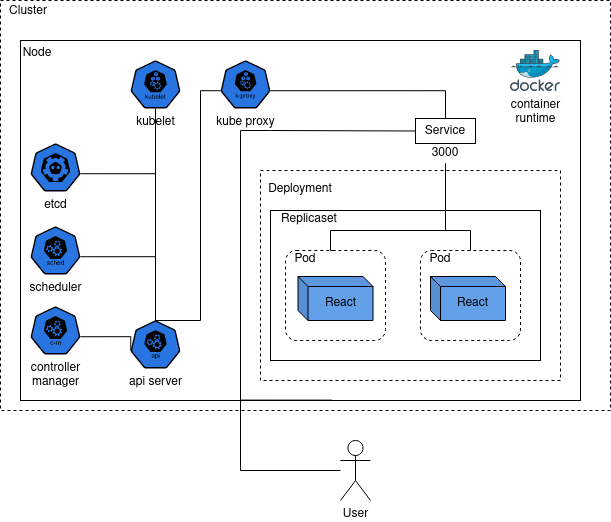

The diagram above was exported from draw.io. Its source (the exported page's mxGraphModel, read from the mxfile embedded in the PNG):
<mxGraphModel dx="665" dy="442" grid="1" gridSize="10" guides="1" tooltips="1" connect="1" arrows="1" fold="1" page="1" pageScale="1" pageWidth="850" pageHeight="1100" background="none" math="0" shadow="0">
  <root>
    <mxCell id="0" />
    <mxCell id="1" parent="0" />
    <mxCell id="owWRNJUSUV1AwwsD3CPz-6" value="Replicaset" style="rounded=0;whiteSpace=wrap;html=1;fillColor=none;movableLabel=1;" vertex="1" parent="1">
      <mxGeometry x="410" y="320" width="270" height="150" as="geometry">
        <mxPoint x="-96" y="-66" as="offset" />
      </mxGeometry>
    </mxCell>
    <mxCell id="cbzeHhdR3mQzWy2dV4Z3-4" value="Node" style="rounded=0;whiteSpace=wrap;html=1;fillColor=none;container=0;metaEdit=0;movableLabel=0;noLabel=0;" parent="1" vertex="1">
      <mxGeometry x="160" y="150" width="560" height="360" as="geometry">
        <mxPoint x="-263" y="-167" as="offset" />
      </mxGeometry>
    </mxCell>
    <mxCell id="cbzeHhdR3mQzWy2dV4Z3-3" value="&lt;div&gt;Cluster&lt;/div&gt;" style="rounded=0;whiteSpace=wrap;html=1;fillColor=none;dashed=1;comic=0;movableLabel=0;" parent="1" vertex="1">
      <mxGeometry x="140" y="110" width="610" height="410" as="geometry">
        <mxPoint x="-277" y="-194" as="offset" />
      </mxGeometry>
    </mxCell>
    <mxCell id="owWRNJUSUV1AwwsD3CPz-5" value="Deployment" style="rounded=0;whiteSpace=wrap;html=1;fillColor=none;movableLabel=1;dashed=1;" vertex="1" parent="1">
      <mxGeometry x="400" y="280" width="300" height="210" as="geometry">
        <mxPoint x="-110" y="-86" as="offset" />
      </mxGeometry>
    </mxCell>
    <mxCell id="cbzeHhdR3mQzWy2dV4Z3-1" value="User" style="shape=umlActor;verticalLabelPosition=bottom;verticalAlign=top;html=1;outlineConnect=0;" parent="1" vertex="1">
      <mxGeometry x="480" y="550" width="30" height="60" as="geometry" />
    </mxCell>
    <mxCell id="cbzeHhdR3mQzWy2dV4Z3-5" value="Pod" style="rounded=1;whiteSpace=wrap;html=1;arcSize=12;movableLabel=1;fillColor=none;dashed=1;" parent="1" vertex="1">
      <mxGeometry x="425" y="360" width="100" height="90" as="geometry">
        <mxPoint x="-30" y="-36" as="offset" />
      </mxGeometry>
    </mxCell>
    <mxCell id="cbzeHhdR3mQzWy2dV4Z3-6" value="React" style="shape=cube;whiteSpace=wrap;html=1;boundedLbl=1;backgroundOutline=1;darkOpacity=0.05;darkOpacity2=0.1;size=10;movableLabel=1;fillColor=#62a0ea;strokeColor=#000000;" parent="1" vertex="1">
      <mxGeometry x="437.5" y="386" width="75" height="44" as="geometry" />
    </mxCell>
    <mxCell id="cbzeHhdR3mQzWy2dV4Z3-7" value="&lt;div&gt;container&lt;/div&gt;&lt;div&gt;runtime&lt;br&gt;&lt;/div&gt;" style="image;sketch=0;aspect=fixed;html=1;points=[];align=center;fontSize=12;image=img/lib/mscae/Docker.svg;" parent="1" vertex="1">
      <mxGeometry x="650" y="160" width="50" height="41" as="geometry" />
    </mxCell>
    <mxCell id="cbzeHhdR3mQzWy2dV4Z3-8" value="kubelet" style="sketch=0;html=1;dashed=0;whitespace=wrap;fillColor=#2875E2;strokeColor=default;points=[[0.005,0.63,0],[0.1,0.2,0],[0.9,0.2,0],[0.5,0,0],[0.995,0.63,0],[0.72,0.99,0],[0.5,1,0],[0.28,0.99,0]];verticalLabelPosition=bottom;align=center;verticalAlign=top;shape=mxgraph.kubernetes.icon;prIcon=kubelet" parent="1" vertex="1">
      <mxGeometry x="270" y="170" width="50" height="48" as="geometry" />
    </mxCell>
    <mxCell id="cbzeHhdR3mQzWy2dV4Z3-9" value="kube proxy" style="sketch=0;html=1;dashed=0;whitespace=wrap;fillColor=#2875E2;strokeColor=default;points=[[0.005,0.63,0],[0.1,0.2,0],[0.9,0.2,0],[0.5,0,0],[0.995,0.63,0],[0.72,0.99,0],[0.5,1,0],[0.28,0.99,0]];verticalLabelPosition=bottom;align=center;verticalAlign=top;shape=mxgraph.kubernetes.icon;prIcon=k_proxy" parent="1" vertex="1">
      <mxGeometry x="360" y="170" width="50" height="48" as="geometry" />
    </mxCell>
    <mxCell id="cbzeHhdR3mQzWy2dV4Z3-10" value="api server" style="sketch=0;html=1;dashed=0;whitespace=wrap;fillColor=#2875E2;strokeColor=default;points=[[0.005,0.63,0],[0.1,0.2,0],[0.9,0.2,0],[0.5,0,0],[0.995,0.63,0],[0.72,0.99,0],[0.5,1,0],[0.28,0.99,0]];verticalLabelPosition=bottom;align=center;verticalAlign=top;shape=mxgraph.kubernetes.icon;prIcon=api" parent="1" vertex="1">
      <mxGeometry x="270" y="430" width="50" height="48" as="geometry" />
    </mxCell>
    <mxCell id="cbzeHhdR3mQzWy2dV4Z3-12" value="etcd" style="sketch=0;html=1;dashed=0;whitespace=wrap;fillColor=#2875E2;strokeColor=default;points=[[0.005,0.63,0],[0.1,0.2,0],[0.9,0.2,0],[0.5,0,0],[0.995,0.63,0],[0.72,0.99,0],[0.5,1,0],[0.28,0.99,0]];verticalLabelPosition=bottom;align=center;verticalAlign=top;shape=mxgraph.kubernetes.icon;prIcon=etcd" parent="1" vertex="1">
      <mxGeometry x="170" y="253" width="50" height="48" as="geometry" />
    </mxCell>
    <mxCell id="cbzeHhdR3mQzWy2dV4Z3-13" value="scheduler" style="sketch=0;html=1;dashed=0;whitespace=wrap;fillColor=#2875E2;strokeColor=default;points=[[0.005,0.63,0],[0.1,0.2,0],[0.9,0.2,0],[0.5,0,0],[0.995,0.63,0],[0.72,0.99,0],[0.5,1,0],[0.28,0.99,0]];verticalLabelPosition=bottom;align=center;verticalAlign=top;shape=mxgraph.kubernetes.icon;prIcon=sched" parent="1" vertex="1">
      <mxGeometry x="170" y="336" width="50" height="48" as="geometry" />
    </mxCell>
    <mxCell id="cbzeHhdR3mQzWy2dV4Z3-14" value="&lt;div&gt;controller&lt;/div&gt;&lt;div&gt;manager&lt;br&gt;&lt;/div&gt;" style="sketch=0;html=1;dashed=0;whitespace=wrap;fillColor=#2875E2;strokeColor=default;points=[[0.005,0.63,0],[0.1,0.2,0],[0.9,0.2,0],[0.5,0,0],[0.995,0.63,0],[0.72,0.99,0],[0.5,1,0],[0.28,0.99,0]];verticalLabelPosition=bottom;align=center;verticalAlign=top;shape=mxgraph.kubernetes.icon;prIcon=c_m" parent="1" vertex="1">
      <mxGeometry x="170" y="416" width="50" height="48" as="geometry" />
    </mxCell>
    <mxCell id="cbzeHhdR3mQzWy2dV4Z3-17" style="edgeStyle=orthogonalEdgeStyle;rounded=0;orthogonalLoop=1;jettySize=auto;html=1;entryX=0;entryY=0.5;entryDx=0;entryDy=0;endArrow=none;endFill=0;" parent="1" target="cbzeHhdR3mQzWy2dV4Z3-23" edge="1">
      <mxGeometry relative="1" as="geometry">
        <Array as="points">
          <mxPoint x="380" y="240" />
          <mxPoint x="410" y="240" />
        </Array>
        <mxPoint x="380" y="510" as="sourcePoint" />
      </mxGeometry>
    </mxCell>
    <mxCell id="cbzeHhdR3mQzWy2dV4Z3-19" style="edgeStyle=orthogonalEdgeStyle;rounded=0;orthogonalLoop=1;jettySize=auto;html=1;exitX=0.005;exitY=0.63;exitDx=0;exitDy=0;exitPerimeter=0;entryX=0.995;entryY=0.63;entryDx=0;entryDy=0;entryPerimeter=0;anchorPointDirection=1;startFill=1;strokeColor=default;endArrow=none;endFill=0;" parent="1" source="cbzeHhdR3mQzWy2dV4Z3-10" target="cbzeHhdR3mQzWy2dV4Z3-14" edge="1">
      <mxGeometry relative="1" as="geometry">
        <Array as="points">
          <mxPoint x="270" y="446" />
        </Array>
      </mxGeometry>
    </mxCell>
    <mxCell id="cbzeHhdR3mQzWy2dV4Z3-21" style="edgeStyle=orthogonalEdgeStyle;rounded=0;orthogonalLoop=1;jettySize=auto;html=1;exitX=0.5;exitY=0;exitDx=0;exitDy=0;exitPerimeter=0;entryX=0.995;entryY=0.63;entryDx=0;entryDy=0;entryPerimeter=0;endArrow=none;endFill=0;" parent="1" source="cbzeHhdR3mQzWy2dV4Z3-10" target="cbzeHhdR3mQzWy2dV4Z3-13" edge="1">
      <mxGeometry relative="1" as="geometry">
        <Array as="points">
          <mxPoint x="295" y="366" />
        </Array>
      </mxGeometry>
    </mxCell>
    <mxCell id="cbzeHhdR3mQzWy2dV4Z3-22" style="edgeStyle=orthogonalEdgeStyle;rounded=0;orthogonalLoop=1;jettySize=auto;html=1;exitX=0.5;exitY=0;exitDx=0;exitDy=0;exitPerimeter=0;entryX=0.995;entryY=0.63;entryDx=0;entryDy=0;entryPerimeter=0;endArrow=none;endFill=0;" parent="1" source="cbzeHhdR3mQzWy2dV4Z3-10" target="cbzeHhdR3mQzWy2dV4Z3-12" edge="1">
      <mxGeometry relative="1" as="geometry">
        <Array as="points">
          <mxPoint x="295" y="283" />
        </Array>
      </mxGeometry>
    </mxCell>
    <mxCell id="cbzeHhdR3mQzWy2dV4Z3-24" style="edgeStyle=orthogonalEdgeStyle;orthogonalLoop=1;jettySize=auto;html=1;exitX=0.5;exitY=1;exitDx=0;exitDy=0;entryX=0.5;entryY=0;entryDx=0;entryDy=0;endArrow=none;endFill=0;rounded=0;strokeColor=default;" parent="1" source="cbzeHhdR3mQzWy2dV4Z3-30" target="cbzeHhdR3mQzWy2dV4Z3-5" edge="1">
      <mxGeometry relative="1" as="geometry">
        <Array as="points">
          <mxPoint x="585" y="340" />
          <mxPoint x="470" y="340" />
        </Array>
      </mxGeometry>
    </mxCell>
    <mxCell id="cbzeHhdR3mQzWy2dV4Z3-23" value="Service" style="rounded=0;whiteSpace=wrap;html=1;fillColor=none;" parent="1" vertex="1">
      <mxGeometry x="555" y="228" width="60" height="25" as="geometry" />
    </mxCell>
    <mxCell id="cbzeHhdR3mQzWy2dV4Z3-25" style="edgeStyle=orthogonalEdgeStyle;rounded=0;orthogonalLoop=1;jettySize=auto;html=1;exitX=0.5;exitY=0;exitDx=0;exitDy=0;exitPerimeter=0;entryX=0.5;entryY=1;entryDx=0;entryDy=0;entryPerimeter=0;endArrow=none;endFill=0;" parent="1" source="cbzeHhdR3mQzWy2dV4Z3-10" target="cbzeHhdR3mQzWy2dV4Z3-8" edge="1">
      <mxGeometry relative="1" as="geometry" />
    </mxCell>
    <mxCell id="cbzeHhdR3mQzWy2dV4Z3-27" style="edgeStyle=orthogonalEdgeStyle;rounded=0;orthogonalLoop=1;jettySize=auto;html=1;entryX=0.005;entryY=0.63;entryDx=0;entryDy=0;entryPerimeter=0;endArrow=none;endFill=0;exitX=0.5;exitY=0;exitDx=0;exitDy=0;exitPerimeter=0;" parent="1" source="cbzeHhdR3mQzWy2dV4Z3-10" target="cbzeHhdR3mQzWy2dV4Z3-9" edge="1">
      <mxGeometry relative="1" as="geometry">
        <mxPoint x="405" y="420" as="sourcePoint" />
        <Array as="points">
          <mxPoint x="340" y="430" />
          <mxPoint x="340" y="200" />
        </Array>
      </mxGeometry>
    </mxCell>
    <mxCell id="cbzeHhdR3mQzWy2dV4Z3-29" value="" style="edgeStyle=orthogonalEdgeStyle;rounded=0;orthogonalLoop=1;jettySize=auto;html=1;exitX=0.995;exitY=0.63;exitDx=0;exitDy=0;exitPerimeter=0;entryX=0.5;entryY=0;entryDx=0;entryDy=0;endArrow=none;endFill=0;" parent="1" source="cbzeHhdR3mQzWy2dV4Z3-9" target="cbzeHhdR3mQzWy2dV4Z3-23" edge="1">
      <mxGeometry relative="1" as="geometry">
        <mxPoint x="560" y="220" as="sourcePoint" />
        <mxPoint x="585" y="287" as="targetPoint" />
      </mxGeometry>
    </mxCell>
    <mxCell id="owWRNJUSUV1AwwsD3CPz-4" style="edgeStyle=orthogonalEdgeStyle;rounded=0;orthogonalLoop=1;jettySize=auto;html=1;exitX=0.5;exitY=1;exitDx=0;exitDy=0;entryX=0.5;entryY=0;entryDx=0;entryDy=0;endArrow=none;endFill=0;" edge="1" parent="1" source="cbzeHhdR3mQzWy2dV4Z3-30" target="owWRNJUSUV1AwwsD3CPz-2">
      <mxGeometry relative="1" as="geometry">
        <Array as="points">
          <mxPoint x="585" y="340" />
          <mxPoint x="610" y="340" />
        </Array>
      </mxGeometry>
    </mxCell>
    <mxCell id="cbzeHhdR3mQzWy2dV4Z3-30" value="&lt;div&gt;3000&lt;/div&gt;" style="text;html=1;strokeColor=none;fillColor=none;align=center;verticalAlign=middle;whiteSpace=wrap;rounded=0;" parent="1" vertex="1">
      <mxGeometry x="570" y="253" width="30" height="20" as="geometry" />
    </mxCell>
    <mxCell id="owWRNJUSUV1AwwsD3CPz-1" value="" style="edgeStyle=orthogonalEdgeStyle;rounded=0;orthogonalLoop=1;jettySize=auto;html=1;entryX=0.556;entryY=0.999;entryDx=0;entryDy=0;endArrow=none;endFill=0;entryPerimeter=0;" edge="1" parent="1" source="cbzeHhdR3mQzWy2dV4Z3-1" target="cbzeHhdR3mQzWy2dV4Z3-4">
      <mxGeometry relative="1" as="geometry">
        <Array as="points">
          <mxPoint x="380" y="580" />
          <mxPoint x="380" y="510" />
        </Array>
        <mxPoint x="480" y="580" as="sourcePoint" />
        <mxPoint x="444" y="521" as="targetPoint" />
      </mxGeometry>
    </mxCell>
    <mxCell id="owWRNJUSUV1AwwsD3CPz-2" value="Pod" style="rounded=1;whiteSpace=wrap;html=1;arcSize=12;movableLabel=1;fillColor=none;dashed=1;" vertex="1" parent="1">
      <mxGeometry x="560" y="360" width="100" height="90" as="geometry">
        <mxPoint x="-30" y="-36" as="offset" />
      </mxGeometry>
    </mxCell>
    <mxCell id="owWRNJUSUV1AwwsD3CPz-3" value="React" style="shape=cube;whiteSpace=wrap;html=1;boundedLbl=1;backgroundOutline=1;darkOpacity=0.05;darkOpacity2=0.1;size=10;movableLabel=1;fillColor=#62a0ea;strokeColor=#000000;" vertex="1" parent="1">
      <mxGeometry x="570" y="386" width="75" height="44" as="geometry" />
    </mxCell>
  </root>
</mxGraphModel>